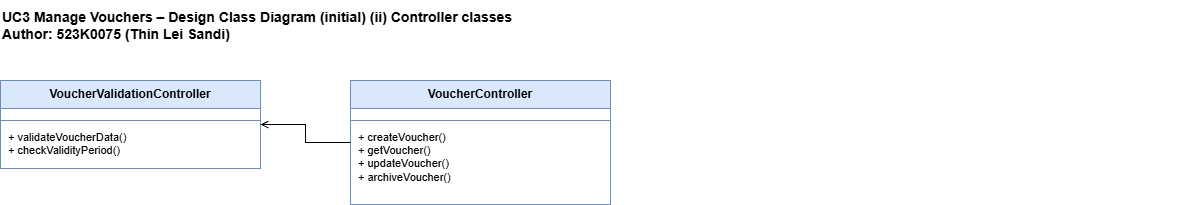

The diagram above was exported from draw.io. Its source (the exported page's mxGraphModel, read from the mxfile embedded in the PNG):
<mxGraphModel dx="1292" dy="1984" grid="1" gridSize="10" guides="1" tooltips="1" connect="1" arrows="1" fold="1" page="1" pageScale="1" pageWidth="1654" pageHeight="1169" math="0" shadow="0">
  <root>
    <mxCell id="0" />
    <mxCell id="1" parent="0" />
    <mxCell id="title" parent="1" style="text;html=1;align=left;verticalAlign=middle;fontSize=14;fontStyle=1;" value="UC3 Manage Vouchers – Design Class Diagram (initial) (ii) Controller classes&#10;Author: 523K0075 (Thin Lei Sandi)" vertex="1">
      <mxGeometry height="50" width="1200" x="40" y="-20" as="geometry" />
    </mxCell>
    <mxCell id="VVC" parent="1" style="swimlane;fontStyle=1;align=center;verticalAlign=top;startSize=28;fontSize=12;fillColor=#dae8fc;strokeColor=#6c8ebf;swimlaneFillColor=#ffffff;collapsible=0;" value="VoucherValidationController" vertex="1">
      <mxGeometry height="88" width="260" x="40" y="60" as="geometry" />
    </mxCell>
    <mxCell id="VVC_a" parent="VVC" style="text;html=1;strokeColor=none;fillColor=none;align=left;verticalAlign=top;spacingLeft=6;fontSize=11;whiteSpace=wrap;" value="" vertex="1">
      <mxGeometry height="8" width="260" y="28" as="geometry" />
    </mxCell>
    <mxCell id="VVC_l" parent="VVC" style="line;strokeWidth=1;fillColor=none;strokeColor=#6c8ebf;" value="" vertex="1">
      <mxGeometry height="8" width="260" y="36" as="geometry" />
    </mxCell>
    <mxCell id="VVC_m" parent="VVC" style="text;html=1;strokeColor=none;fillColor=none;align=left;verticalAlign=top;spacingLeft=6;fontSize=11;whiteSpace=wrap;" value="+ validateVoucherData()&lt;br&gt;+ checkValidityPeriod()" vertex="1">
      <mxGeometry height="44" width="260" y="44" as="geometry" />
    </mxCell>
    <mxCell id="VC" parent="1" style="swimlane;fontStyle=1;align=center;verticalAlign=top;startSize=28;fontSize=12;fillColor=#dae8fc;strokeColor=#6c8ebf;swimlaneFillColor=#ffffff;collapsible=0;" value="VoucherController" vertex="1">
      <mxGeometry height="124" width="260" x="390" y="60" as="geometry" />
    </mxCell>
    <mxCell id="VC_a" parent="VC" style="text;html=1;strokeColor=none;fillColor=none;align=left;verticalAlign=top;spacingLeft=6;fontSize=11;whiteSpace=wrap;" value="" vertex="1">
      <mxGeometry height="8" width="260" y="28" as="geometry" />
    </mxCell>
    <mxCell id="VC_l" parent="VC" style="line;strokeWidth=1;fillColor=none;strokeColor=#6c8ebf;" value="" vertex="1">
      <mxGeometry height="8" width="260" y="36" as="geometry" />
    </mxCell>
    <mxCell id="VC_m" parent="VC" style="text;html=1;strokeColor=none;fillColor=none;align=left;verticalAlign=top;spacingLeft=6;fontSize=11;whiteSpace=wrap;" value="+ createVoucher()&lt;br&gt;+ getVoucher()&lt;br&gt;+ updateVoucher()&lt;br&gt;+ archiveVoucher()" vertex="1">
      <mxGeometry height="80" width="260" y="44" as="geometry" />
    </mxCell>
    <mxCell id="e1" edge="1" parent="1" source="VC" style="edgeStyle=orthogonalEdgeStyle;rounded=0;html=1;fontSize=11;endArrow=open;endFill=0;exitX=0;exitY=0.5;entryX=1;entryY=0.5;" target="VVC" value="">
      <mxGeometry relative="1" as="geometry" />
    </mxCell>
  </root>
</mxGraphModel>